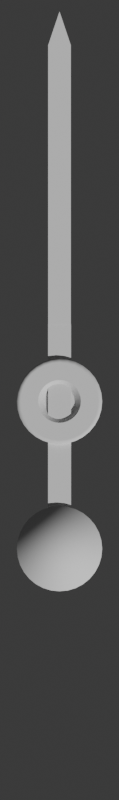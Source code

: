 # Source: Clock-second.blend  (saved by Blender 5.0.118; exported with 4.5.12 LTS)
import bpy
from mathutils import Matrix  # noqa: F401  (used for matrix-valued properties, if any)

bpy.ops.wm.read_factory_settings(use_empty=True)
scene = bpy.context.scene
scene.name = 'Scene'

# ---- collections
col_render = bpy.data.collections.new('Render'); scene.collection.children.link(col_render)
col_second = bpy.data.collections.new('Second'); col_render.children.link(col_second)
col_windowlights = bpy.data.collections.new('WindowLights')  # instanced only; not linked into the scene
col_fullillumination = bpy.data.collections.new('FullIllumination')  # instanced only; not linked into the scene

# ---- materials (node trees are filled in below, after node groups)
mat_blackplastic = bpy.data.materials.new('BlackPlastic')
mat_gaugetext = bpy.data.materials.new('GaugeText')

# ---- material node trees

# ---- world
world_world = bpy.data.worlds.new('World'); scene.world = world_world
world_world.use_nodes = True; world_world.node_tree.nodes.clear()
_N = world_world.node_tree.nodes; _L = world_world.node_tree.links
n0 = _N.new('ShaderNodeOutputWorld'); n0.name = 'World Output'; n0.location = (300, 300)
n1 = _N.new('ShaderNodeBackground'); n1.name = 'Background'; n1.location = (10, 300)
n1.inputs[0].default_value = (0.05088, 0.05088, 0.05088, 1.0)
_L.new(n1.outputs[0], n0.inputs[0])
n0.is_active_output = True
world_world.color = (0.05088, 0.05088, 0.05088)
world_world.sun_shadow_jitter_overblur = 0.0

# ---- cameras
cam_camera = bpy.data.cameras.new('Camera')
cam_camera.type = 'ORTHO'
cam_camera.clip_end = 100.0
cam_camera.ortho_scale = 0.034

# ---- meshes
me_plane = bpy.data.meshes.new('Plane')
me_plane.from_pydata([(-0.3048, -0.3048, 0.0), (0.3048, -0.3048, 0.0), (-0.3048, 0.3048, 0.0), (0.3048, 0.3048, 0.0)], [], [(0, 1, 3, 2)])
_uv = me_plane.uv_layers.new(name='UVMap')
_uv.uv.foreach_set('vector', [0.0, 0.0, 1.0, 0.0, 1.0, 1.0, 0.0, 1.0])
me_plane.update()
me_plane_013 = bpy.data.meshes.new('Plane.013')
me_plane_013.from_pydata([(-1.788e-07, 0.005121, 0.002043), (-1.788e-07, -0.0001925, -0.004391), (-0.001044, 0.005224, 0.002043), (-0.002081, 1.24e-05, -0.004391), (-0.002048, 0.005529, 0.002043), (-0.004082, 0.0006193, -0.004391), (-0.002973, 0.006023, 0.002043), (-0.005925, 0.001605, -0.004391), (-0.003784, 0.006689, 0.002043), (-0.007542, 0.002931, -0.004391), (-0.00445, 0.0075, 0.002043), (-0.008868, 0.004547, -0.004391), (-0.004944, 0.008425, 0.002043), (-0.009854, 0.006391, -0.004391), (-0.005249, 0.009429, 0.002043), (-0.01046, 0.008392, -0.004391), (-0.005352, 0.01047, 0.002043), (-0.01067, 0.01047, -0.004391), (-0.005249, 0.01152, 0.002043), (-0.01046, 0.01255, -0.004391), (-0.004944, 0.01252, 0.002043), (-0.009854, 0.01455, -0.004391), (-0.00445, 0.01345, 0.002043), (-0.008868, 0.0164, -0.004391), (-0.003784, 0.01426, 0.002043), (-0.007542, 0.01801, -0.004391), (-0.002973, 0.01492, 0.002043), (-0.005925, 0.01934, -0.004391), (-0.002048, 0.01542, 0.002043), (-0.004082, 0.02033, -0.004391), (-0.001044, 0.01572, 0.002043), (-0.002081, 0.02093, -0.004391), (-1.788e-07, 0.01582, 0.002043), (-1.788e-07, 0.02114, -0.004391), (0.001044, 0.01572, 0.002043), (0.002081, 0.02093, -0.004391), (0.002048, 0.01542, 0.002043), (0.004081, 0.02033, -0.004391), (0.002973, 0.01492, 0.002043), (0.005925, 0.01934, -0.004391), (0.003784, 0.01426, 0.002043), (0.007541, 0.01801, -0.004391), (0.004449, 0.01345, 0.002043), (0.008868, 0.0164, -0.004391), (0.004944, 0.01252, 0.002043), (0.009853, 0.01455, -0.004391), (0.005248, 0.01152, 0.002043), (0.01046, 0.01255, -0.004391), (0.005351, 0.01047, 0.002043), (0.01067, 0.01047, -0.004391), (0.005248, 0.009429, 0.002043), (0.01046, 0.008392, -0.004391), (0.004944, 0.008425, 0.002043), (0.009853, 0.006391, -0.004391), (0.004449, 0.0075, 0.002043), (0.008868, 0.004547, -0.004391), (0.003784, 0.006689, 0.002043), (0.007541, 0.002931, -0.004391), (0.002973, 0.006023, 0.002043), (0.005925, 0.001605, -0.004391), (0.002048, 0.005529, 0.002043), (0.004081, 0.0006193, -0.004391), (0.001044, 0.005224, 0.002043), (0.002081, 1.24e-05, -0.004391), (-1.788e-07, -0.037, 0.002043), (-1.788e-07, -0.037, -0.004391), (-0.002081, -0.0368, 0.002043), (-0.002081, -0.0368, -0.004391), (-0.004082, -0.03619, 0.002043), (-0.004082, -0.03619, -0.004391), (-0.005925, -0.03521, 0.002043), (-0.005925, -0.03521, -0.004391), (-0.007542, -0.03388, 0.002043), (-0.007542, -0.03388, -0.004391), (-0.008868, -0.03226, 0.002043), (-0.008868, -0.03226, -0.004391), (-0.009854, -0.03042, 0.002043), (-0.009854, -0.03042, -0.004391), (-0.01046, -0.02842, 0.002043), (-0.01046, -0.02842, -0.004391), (-0.01067, -0.02634, 0.002043), (-0.01067, -0.02634, -0.004391), (-0.01046, -0.02426, 0.002043), (-0.01046, -0.02426, -0.004391), (-0.009854, -0.02226, 0.002043), (-0.009854, -0.02226, -0.004391), (-0.008868, -0.02041, 0.002043), (-0.008868, -0.02041, -0.004391), (-0.007542, -0.0188, 0.002043), (-0.007542, -0.0188, -0.004391), (-0.005925, -0.01747, 0.002043), (-0.005925, -0.01747, -0.004391), (-0.004082, -0.01648, 0.002043), (-0.004082, -0.01648, -0.004391), (-0.002081, -0.01588, 0.002043), (-0.002081, -0.01588, -0.004391), (-1.788e-07, -0.01567, 0.002043), (-1.788e-07, -0.01567, -0.004391), (0.002081, -0.01588, 0.002043), (0.002081, -0.01588, -0.004391), (0.004081, -0.01648, 0.002043), (0.004081, -0.01648, -0.004391), (0.005925, -0.01747, 0.002043), (0.005925, -0.01747, -0.004391), (0.007541, -0.0188, 0.002043), (0.007541, -0.0188, -0.004391), (0.008868, -0.02041, 0.002043), (0.008868, -0.02041, -0.004391), (0.009853, -0.02226, 0.002043), (0.009853, -0.02226, -0.004391), (0.01046, -0.02426, 0.002043), (0.01046, -0.02426, -0.004391), (0.01067, -0.02634, 0.002043), (0.01067, -0.02634, -0.004391), (0.01046, -0.02842, 0.002043), (0.01046, -0.02842, -0.004391), (0.009853, -0.03042, 0.002043), (0.009853, -0.03042, -0.004391), (0.008868, -0.03226, 0.002043), (0.008868, -0.03226, -0.004391), (0.007541, -0.03388, 0.002043), (0.007541, -0.03388, -0.004391), (0.005925, -0.03521, 0.002043), (0.005925, -0.03521, -0.004391), (0.004081, -0.03619, 0.002043), (0.004081, -0.03619, -0.004391), (0.002081, -0.0368, 0.002043), (0.002081, -0.0368, -0.004391), (-0.002861, 0.02975, 0.0011), (0.002889, 0.02975, 0.0011), (-0.002861, -0.02477, 0.0011), (0.002889, -0.02477, 0.0011), (-1.788e-07, -0.0001925, 0.002043), (-0.002081, 1.24e-05, 0.002043), (-0.004082, 0.0006193, 0.002043), (-0.005925, 0.001605, 0.002043), (-0.007542, 0.002931, 0.002043), (-0.008868, 0.004547, 0.002043), (-0.009854, 0.006391, 0.002043), (-0.01046, 0.008392, 0.002043), (-0.01067, 0.01047, 0.002043), (-0.01046, 0.01255, 0.002043), (-0.009854, 0.01455, 0.002043), (-0.008868, 0.0164, 0.002043), (-0.007542, 0.01801, 0.002043), (-0.005925, 0.01934, 0.002043), (-0.004082, 0.02033, 0.002043), (-0.002081, 0.02093, 0.002043), (-1.788e-07, 0.02114, 0.002043), (0.002081, 0.02093, 0.002043), (0.004081, 0.02033, 0.002043), (0.005925, 0.01934, 0.002043), (0.007541, 0.01801, 0.002043), (0.008868, 0.0164, 0.002043), (0.009853, 0.01455, 0.002043), (0.01046, 0.01255, 0.002043), (0.01067, 0.01047, 0.002043), (0.01046, 0.008392, 0.002043), (0.009853, 0.006391, 0.002043), (0.008868, 0.004547, 0.002043), (0.007541, 0.002931, 0.002043), (0.005925, 0.001605, 0.002043), (0.004081, 0.0006193, 0.002043), (0.002081, 1.24e-05, 0.002043), (-1.788e-07, 0.0007662, 0.002043), (-0.001894, 0.0009527, 0.002043), (-0.003715, 0.001505, 0.002043), (-0.005393, 0.002402, 0.002043), (-0.006864, 0.003609, 0.002043), (-0.008071, 0.00508, 0.002043), (-0.008968, 0.006758, 0.002043), (-0.00952, 0.008579, 0.002043), (-0.009707, 0.01047, 0.002043), (-0.00952, 0.01237, 0.002043), (-0.008968, 0.01419, 0.002043), (-0.008071, 0.01587, 0.002043), (-0.006864, 0.01734, 0.002043), (-0.005393, 0.01854, 0.002043), (-0.003715, 0.01944, 0.002043), (-0.001894, 0.01999, 0.002043), (-1.788e-07, 0.02018, 0.002043), (0.001893, 0.01999, 0.002043), (0.003714, 0.01944, 0.002043), (0.005392, 0.01854, 0.002043), (0.006863, 0.01734, 0.002043), (0.008071, 0.01587, 0.002043), (0.008968, 0.01419, 0.002043), (0.00952, 0.01237, 0.002043), (0.009706, 0.01047, 0.002043), (0.00952, 0.008579, 0.002043), (0.008968, 0.006758, 0.002043), (0.00807, 0.00508, 0.002043), (0.006863, 0.003609, 0.002043), (0.005392, 0.002402, 0.002043), (0.003714, 0.001505, 0.002043), (0.001893, 0.0009527, 0.002043), (-1.49e-07, 0.006693, 0.0004754), (-0.0007376, 0.006765, 0.0004754), (-0.001447, 0.00698, 0.0004754), (-0.0021, 0.00733, 0.0004754), (-0.002673, 0.0078, 0.0004754), (-0.003143, 0.008373, 0.0004754), (-0.003493, 0.009026, 0.0004754), (-0.003708, 0.009735, 0.0004754), (-0.00378, 0.01047, 0.0004754), (-0.003708, 0.01121, 0.0004754), (-0.003493, 0.01192, 0.0004754), (-0.003143, 0.01257, 0.0004754), (-0.002673, 0.01315, 0.0004754), (-0.0021, 0.01362, 0.0004754), (-0.001447, 0.01397, 0.0004754), (-0.0007376, 0.01418, 0.0004754), (-1.49e-07, 0.01425, 0.0004754), (0.0007373, 0.01418, 0.0004754), (0.001446, 0.01397, 0.0004754), (0.0021, 0.01362, 0.0004754), (0.002673, 0.01315, 0.0004754), (0.003143, 0.01257, 0.0004754), (0.003492, 0.01192, 0.0004754), (0.003707, 0.01121, 0.0004754), (0.00378, 0.01047, 0.0004754), (0.003707, 0.009735, 0.0004754), (0.003492, 0.009026, 0.0004754), (0.003143, 0.008373, 0.0004754), (0.002673, 0.0078, 0.0004754), (0.0021, 0.00733, 0.0004754), (0.001446, 0.00698, 0.0004754), (0.0007373, 0.006765, 0.0004754)], [], [(132, 1, 3, 133), (133, 3, 5, 134), (134, 5, 7, 135), (135, 7, 9, 136), (136, 9, 11, 137), (137, 11, 13, 138), (138, 13, 15, 139), (139, 15, 17, 140), (140, 17, 19, 141), (141, 19, 21, 142), (142, 21, 23, 143), (143, 23, 25, 144), (144, 25, 27, 145), (145, 27, 29, 146), (146, 29, 31, 147), (147, 31, 33, 148), (148, 33, 35, 149), (149, 35, 37, 150), (150, 37, 39, 151), (151, 39, 41, 152), (152, 41, 43, 153), (153, 43, 45, 154), (154, 45, 47, 155), (155, 47, 49, 156), (156, 49, 51, 157), (157, 51, 53, 158), (158, 53, 55, 159), (159, 55, 57, 160), (160, 57, 59, 161), (161, 59, 61, 162), (3, 1, 63, 61, 59, 57, 55, 53, 51, 49, 47, 45, 43, 41, 39, 37, 35, 33, 31, 29, 27, 25, 23, 21, 19, 17, 15, 13, 11, 9, 7, 5), (162, 61, 63, 163), (163, 63, 1, 132), (32, 34, 213, 212), (64, 65, 67, 66), (66, 67, 69, 68), (68, 69, 71, 70), (70, 71, 73, 72), (72, 73, 75, 74), (74, 75, 77, 76), (76, 77, 79, 78), (78, 79, 81, 80), (80, 81, 83, 82), (82, 83, 85, 84), (84, 85, 87, 86), (86, 87, 89, 88), (88, 89, 91, 90), (90, 91, 93, 92), (92, 93, 95, 94), (94, 95, 97, 96), (96, 97, 99, 98), (98, 99, 101, 100), (100, 101, 103, 102), (102, 103, 105, 104), (104, 105, 107, 106), (106, 107, 109, 108), (108, 109, 111, 110), (110, 111, 113, 112), (112, 113, 115, 114), (114, 115, 117, 116), (116, 117, 119, 118), (118, 119, 121, 120), (120, 121, 123, 122), (122, 123, 125, 124), (67, 65, 127, 125, 123, 121, 119, 117, 115, 113, 111, 109, 107, 105, 103, 101, 99, 97, 95, 93, 91, 89, 87, 85, 83, 81, 79, 77, 75, 73, 71, 69), (124, 125, 127, 126), (126, 127, 65, 64), (64, 66, 68, 70, 72, 74, 76, 78, 80, 82, 84, 86, 88, 90, 92, 94, 96, 98, 100, 102, 104, 106, 108, 110, 112, 114, 116, 118, 120, 122, 124, 126), (129, 128, 130, 131), (165, 164, 132, 133), (166, 165, 133, 134), (167, 166, 134, 135), (168, 167, 135, 136), (169, 168, 136, 137), (170, 169, 137, 138), (171, 170, 138, 139), (172, 171, 139, 140), (173, 172, 140, 141), (174, 173, 141, 142), (175, 174, 142, 143), (176, 175, 143, 144), (177, 176, 144, 145), (178, 177, 145, 146), (179, 178, 146, 147), (180, 179, 147, 148), (181, 180, 148, 149), (182, 181, 149, 150), (183, 182, 150, 151), (184, 183, 151, 152), (185, 184, 152, 153), (186, 185, 153, 154), (187, 186, 154, 155), (188, 187, 155, 156), (189, 188, 156, 157), (190, 189, 157, 158), (191, 190, 158, 159), (192, 191, 159, 160), (193, 192, 160, 161), (194, 193, 161, 162), (195, 194, 162, 163), (164, 195, 163, 132), (2, 0, 164, 165), (4, 2, 165, 166), (6, 4, 166, 167), (8, 6, 167, 168), (10, 8, 168, 169), (12, 10, 169, 170), (14, 12, 170, 171), (16, 14, 171, 172), (18, 16, 172, 173), (20, 18, 173, 174), (22, 20, 174, 175), (24, 22, 175, 176), (26, 24, 176, 177), (28, 26, 177, 178), (30, 28, 178, 179), (32, 30, 179, 180), (34, 32, 180, 181), (36, 34, 181, 182), (38, 36, 182, 183), (40, 38, 183, 184), (42, 40, 184, 185), (44, 42, 185, 186), (46, 44, 186, 187), (48, 46, 187, 188), (50, 48, 188, 189), (52, 50, 189, 190), (54, 52, 190, 191), (56, 54, 191, 192), (58, 56, 192, 193), (60, 58, 193, 194), (62, 60, 194, 195), (0, 62, 195, 164), (196, 197, 198, 199, 200, 201, 202, 203, 204, 205, 206, 207, 208, 209, 210, 211, 212, 213, 214, 215, 216, 217, 218, 219, 220, 221, 222, 223, 224, 225, 226, 227), (6, 8, 200, 199), (60, 62, 227, 226), (34, 36, 214, 213), (8, 10, 201, 200), (62, 0, 196, 227), (36, 38, 215, 214), (10, 12, 202, 201), (38, 40, 216, 215), (12, 14, 203, 202), (40, 42, 217, 216), (14, 16, 204, 203), (42, 44, 218, 217), (16, 18, 205, 204), (44, 46, 219, 218), (18, 20, 206, 205), (46, 48, 220, 219), (20, 22, 207, 206), (48, 50, 221, 220), (22, 24, 208, 207), (50, 52, 222, 221), (24, 26, 209, 208), (52, 54, 223, 222), (26, 28, 210, 209), (0, 2, 197, 196), (54, 56, 224, 223), (28, 30, 211, 210), (2, 4, 198, 197), (56, 58, 225, 224), (30, 32, 212, 211), (4, 6, 199, 198), (58, 60, 226, 225)])
me_plane_013.polygons.foreach_set('use_smooth', [1, 1, 1, 1, 1, 1, 1, 1, 1, 1, 1, 1, 1, 1, 1, 1, 1, 1, 1, 1, 1, 1, 1, 1, 1, 1, 1, 1, 1, 1, 1, 1, 1, 1, 1, 1, 1, 1, 1, 1, 1, 1, 1, 1, 1, 1, 1, 1, 1, 1, 1, 1, 1, 1, 1, 1, 1, 1, 1, 1, 1, 1, 1, 1, 1, 1, 1, 1, 0, 1, 1, 1, 1, 1, 1, 1, 1, 1, 1, 1, 1, 1, 1, 1, 1, 1, 1, 1, 1, 1, 1, 1, 1, 1, 1, 1, 1, 1, 1, 1, 1, 1, 1, 1, 1, 1, 1, 1, 1, 1, 1, 1, 1, 1, 1, 1, 1, 1, 1, 1, 1, 1, 1, 1, 1, 1, 1, 1, 1, 1, 1, 1, 1, 1, 1, 1, 1, 1, 1, 1, 1, 1, 1, 1, 1, 1, 1, 1, 1, 1, 1, 1, 1, 1, 1, 1, 1, 1, 1, 1, 1, 1, 1, 1, 1])
_k = set([(0, 2), (0, 62), (2, 4), (4, 6), (6, 8), (8, 10), (10, 12), (12, 14), (14, 16), (16, 18), (18, 20), (20, 22), (22, 24), (24, 26), (26, 28), (28, 30), (30, 32), (32, 34), (34, 36), (36, 38), (38, 40), (40, 42), (42, 44), (44, 46), (46, 48), (48, 50), (50, 52), (52, 54), (54, 56), (56, 58), (58, 60), (60, 62), (196, 197), (196, 227), (197, 198), (198, 199), (199, 200), (200, 201), (201, 202), (202, 203), (203, 204), (204, 205), (205, 206), (206, 207), (207, 208), (208, 209), (209, 210), (210, 211), (211, 212), (212, 213), (213, 214), (214, 215), (215, 216), (216, 217), (217, 218), (218, 219), (219, 220), (220, 221), (221, 222), (222, 223), (223, 224), (224, 225), (225, 226), (226, 227)])
me_plane_013.attributes.new('sharp_edge', 'BOOLEAN', 'EDGE').data.foreach_set('value', [ (min(e.vertices), max(e.vertices)) in _k for e in me_plane_013.edges])
_uv = me_plane_013.uv_layers.new(name='UVMap')
_uv.uv.foreach_set('vector', [1.0, 0.5, 1.0, 1.0, 0.9688, 1.0, 0.9688, 0.5, 0.9688, 0.5, 0.9688, 1.0, 0.9375, 1.0, 0.9375, 0.5, 0.9375, 0.5, 0.9375, 1.0, 0.9062, 1.0, 0.9062, 0.5, 0.9062, 0.5, 0.9062, 1.0, 0.875, 1.0, 0.875, 0.5, 0.875, 0.5, 0.875, 1.0, 0.8438, 1.0, 0.8438, 0.5, 0.8438, 0.5, 0.8438, 1.0, 0.8125, 1.0, 0.8125, 0.5, 0.8125, 0.5, 0.8125, 1.0, 0.7812, 1.0, 0.7812, 0.5, 0.7812, 0.5, 0.7812, 1.0, 0.75, 1.0, 0.75, 0.5, 0.75, 0.5, 0.75, 1.0, 0.7188, 1.0, 0.7188, 0.5, 0.7188, 0.5, 0.7188, 1.0, 0.6875, 1.0, 0.6875, 0.5, 0.6875, 0.5, 0.6875, 1.0, 0.6562, 1.0, 0.6562, 0.5, 0.6562, 0.5, 0.6562, 1.0, 0.625, 1.0, 0.625, 0.5, 0.625, 0.5, 0.625, 1.0, 0.5938, 1.0, 0.5938, 0.5, 0.5938, 0.5, 0.5938, 1.0, 0.5625, 1.0, 0.5625, 0.5, 0.5625, 0.5, 0.5625, 1.0, 0.5312, 1.0, 0.5312, 0.5, 0.5312, 0.5, 0.5312, 1.0, 0.5, 1.0, 0.5, 0.5, 0.5, 0.5, 0.5, 1.0, 0.4688, 1.0, 0.4688, 0.5, 0.4688, 0.5, 0.4688, 1.0, 0.4375, 1.0, 0.4375, 0.5, 0.4375, 0.5, 0.4375, 1.0, 0.4062, 1.0, 0.4062, 0.5, 0.4062, 0.5, 0.4062, 1.0, 0.375, 1.0, 0.375, 0.5, 0.375, 0.5, 0.375, 1.0, 0.3438, 1.0, 0.3438, 0.5, 0.3438, 0.5, 0.3438, 1.0, 0.3125, 1.0, 0.3125, 0.5, 0.3125, 0.5, 0.3125, 1.0, 0.2812, 1.0, 0.2812, 0.5, 0.2812, 0.5, 0.2812, 1.0, 0.25, 1.0, 0.25, 0.5, 0.25, 0.5, 0.25, 1.0, 0.2188, 1.0, 0.2188, 0.5, 0.2188, 0.5, 0.2188, 1.0, 0.1875, 1.0, 0.1875, 0.5, 0.1875, 0.5, 0.1875, 1.0, 0.1562, 1.0, 0.1562, 0.5, 0.1562, 0.5, 0.1562, 1.0, 0.125, 1.0, 0.125, 0.5, 0.125, 0.5, 0.125, 1.0, 0.09375, 1.0, 0.09375, 0.5, 0.09375, 0.5, 0.09375, 1.0, 0.0625, 1.0, 0.0625, 0.5, 0.2968, 0.4854, 0.25, 0.49, 0.2032, 0.4854, 0.1582, 0.4717, 0.1167, 0.4496, 0.08029, 0.4197, 0.05045, 0.3833, 0.02827, 0.3418, 0.01461, 0.2968, 0.01, 0.25, 0.01461, 0.2032, 0.02827, 0.1582, 0.05045, 0.1167, 0.08029, 0.08029, 0.1167, 0.05045, 0.1582, 0.02827, 0.2032, 0.01461, 0.25, 0.01, 0.2968, 0.01461, 0.3418, 0.02827, 0.3833, 0.05045, 0.4197, 0.08029, 0.4496, 0.1167, 0.4717, 0.1582, 0.4854, 0.2032, 0.49, 0.25, 0.4854, 0.2968, 0.4717, 0.3418, 0.4496, 0.3833, 0.4197, 0.4197, 0.3833, 0.4496, 0.3418, 0.4717, 0.0625, 0.5, 0.0625, 1.0, 0.03125, 1.0, 0.03125, 0.5, 0.03125, 0.5, 0.03125, 1.0, 0.0, 1.0, 0.0, 0.5, 0.75, 0.1296, 0.7265, 0.1319, 0.7265, 0.1319, 0.75, 0.1296, 1.0, 0.5, 1.0, 1.0, 0.9688, 1.0, 0.9688, 0.5, 0.9688, 0.5, 0.9688, 1.0, 0.9375, 1.0, 0.9375, 0.5, 0.9375, 0.5, 0.9375, 1.0, 0.9062, 1.0, 0.9062, 0.5, 0.9062, 0.5, 0.9062, 1.0, 0.875, 1.0, 0.875, 0.5, 0.875, 0.5, 0.875, 1.0, 0.8438, 1.0, 0.8438, 0.5, 0.8438, 0.5, 0.8438, 1.0, 0.8125, 1.0, 0.8125, 0.5, 0.8125, 0.5, 0.8125, 1.0, 0.7812, 1.0, 0.7812, 0.5, 0.7812, 0.5, 0.7812, 1.0, 0.75, 1.0, 0.75, 0.5, 0.75, 0.5, 0.75, 1.0, 0.7188, 1.0, 0.7188, 0.5, 0.7188, 0.5, 0.7188, 1.0, 0.6875, 1.0, 0.6875, 0.5, 0.6875, 0.5, 0.6875, 1.0, 0.6562, 1.0, 0.6562, 0.5, 0.6562, 0.5, 0.6562, 1.0, 0.625, 1.0, 0.625, 0.5, 0.625, 0.5, 0.625, 1.0, 0.5938, 1.0, 0.5938, 0.5, 0.5938, 0.5, 0.5938, 1.0, 0.5625, 1.0, 0.5625, 0.5, 0.5625, 0.5, 0.5625, 1.0, 0.5312, 1.0, 0.5312, 0.5, 0.5312, 0.5, 0.5312, 1.0, 0.5, 1.0, 0.5, 0.5, 0.5, 0.5, 0.5, 1.0, 0.4688, 1.0, 0.4688, 0.5, 0.4688, 0.5, 0.4688, 1.0, 0.4375, 1.0, 0.4375, 0.5, 0.4375, 0.5, 0.4375, 1.0, 0.4062, 1.0, 0.4062, 0.5, 0.4062, 0.5, 0.4062, 1.0, 0.375, 1.0, 0.375, 0.5, 0.375, 0.5, 0.375, 1.0, 0.3438, 1.0, 0.3438, 0.5, 0.3438, 0.5, 0.3438, 1.0, 0.3125, 1.0, 0.3125, 0.5, 0.3125, 0.5, 0.3125, 1.0, 0.2812, 1.0, 0.2812, 0.5, 0.2812, 0.5, 0.2812, 1.0, 0.25, 1.0, 0.25, 0.5, 0.25, 0.5, 0.25, 1.0, 0.2188, 1.0, 0.2188, 0.5, 0.2188, 0.5, 0.2188, 1.0, 0.1875, 1.0, 0.1875, 0.5, 0.1875, 0.5, 0.1875, 1.0, 0.1562, 1.0, 0.1562, 0.5, 0.1562, 0.5, 0.1562, 1.0, 0.125, 1.0, 0.125, 0.5, 0.125, 0.5, 0.125, 1.0, 0.09375, 1.0, 0.09375, 0.5, 0.09375, 0.5, 0.09375, 1.0, 0.0625, 1.0, 0.0625, 0.5, 0.2968, 0.4854, 0.25, 0.49, 0.2032, 0.4854, 0.1582, 0.4717, 0.1167, 0.4496, 0.08029, 0.4197, 0.05045, 0.3833, 0.02827, 0.3418, 0.01461, 0.2968, 0.01, 0.25, 0.01461, 0.2032, 0.02827, 0.1582, 0.05045, 0.1167, 0.08029, 0.08029, 0.1167, 0.05045, 0.1582, 0.02827, 0.2032, 0.01461, 0.25, 0.01, 0.2968, 0.01461, 0.3418, 0.02827, 0.3833, 0.05045, 0.4197, 0.08029, 0.4496, 0.1167, 0.4717, 0.1582, 0.4854, 0.2032, 0.49, 0.25, 0.4854, 0.2968, 0.4717, 0.3418, 0.4496, 0.3833, 0.4197, 0.4197, 0.3833, 0.4496, 0.3418, 0.4717, 0.0625, 0.5, 0.0625, 1.0, 0.03125, 1.0, 0.03125, 0.5, 0.03125, 0.5, 0.03125, 1.0, 0.0, 1.0, 0.0, 0.5, 0.75, 0.49, 0.7968, 0.4854, 0.8418, 0.4717, 0.8833, 0.4496, 0.9197, 0.4197, 0.9496, 0.3833, 0.9717, 0.3418, 0.9854, 0.2968, 0.99, 0.25, 0.9854, 0.2032, 0.9717, 0.1582, 0.9496, 0.1167, 0.9197, 0.08029, 0.8833, 0.05045, 0.8418, 0.02827, 0.7968, 0.01461, 0.75, 0.01, 0.7032, 0.01461, 0.6582, 0.02827, 0.6167, 0.05045, 0.5803, 0.08029, 0.5504, 0.1167, 0.5283, 0.1582, 0.5146, 0.2032, 0.51, 0.25, 0.5146, 0.2968, 0.5283, 0.3418, 0.5504, 0.3833, 0.5803, 0.4197, 0.6167, 0.4496, 0.6582, 0.4717, 0.7032, 0.4854, 1.0, 0.0, 0.0, 0.0, 0.0, 0.0, 1.0, 0.0, 0.7926, 0.4642, 0.75, 0.4684, 0.75, 0.49, 0.7968, 0.4854, 0.8336, 0.4518, 0.7926, 0.4642, 0.7968, 0.4854, 0.8418, 0.4717, 0.8714, 0.4316, 0.8336, 0.4518, 0.8418, 0.4717, 0.8833, 0.4496, 0.9044, 0.4044, 0.8714, 0.4316, 0.8833, 0.4496, 0.9197, 0.4197, 0.9316, 0.3714, 0.9044, 0.4044, 0.9197, 0.4197, 0.9496, 0.3833, 0.9518, 0.3336, 0.9316, 0.3714, 0.9496, 0.3833, 0.9717, 0.3418, 0.9642, 0.2926, 0.9518, 0.3336, 0.9717, 0.3418, 0.9854, 0.2968, 0.9684, 0.25, 0.9642, 0.2926, 0.9854, 0.2968, 0.99, 0.25, 0.9642, 0.2074, 0.9684, 0.25, 0.99, 0.25, 0.9854, 0.2032, 0.9518, 0.1664, 0.9642, 0.2074, 0.9854, 0.2032, 0.9717, 0.1582, 0.9316, 0.1286, 0.9518, 0.1664, 0.9717, 0.1582, 0.9496, 0.1167, 0.9044, 0.09555, 0.9316, 0.1286, 0.9496, 0.1167, 0.9197, 0.08029, 0.8714, 0.06839, 0.9044, 0.09555, 0.9197, 0.08029, 0.8833, 0.05045, 0.8336, 0.0482, 0.8714, 0.06839, 0.8833, 0.05045, 0.8418, 0.02827, 0.7926, 0.03577, 0.8336, 0.0482, 0.8418, 0.02827, 0.7968, 0.01461, 0.75, 0.03157, 0.7926, 0.03577, 0.7968, 0.01461, 0.75, 0.01, 0.7074, 0.03577, 0.75, 0.03157, 0.75, 0.01, 0.7032, 0.01461, 0.6664, 0.0482, 0.7074, 0.03577, 0.7032, 0.01461, 0.6582, 0.02827, 0.6286, 0.06839, 0.6664, 0.0482, 0.6582, 0.02827, 0.6167, 0.05045, 0.5956, 0.09555, 0.6286, 0.06839, 0.6167, 0.05045, 0.5803, 0.08029, 0.5684, 0.1286, 0.5956, 0.09555, 0.5803, 0.08029, 0.5504, 0.1167, 0.5482, 0.1664, 0.5684, 0.1286, 0.5504, 0.1167, 0.5283, 0.1582, 0.5358, 0.2074, 0.5482, 0.1664, 0.5283, 0.1582, 0.5146, 0.2032, 0.5316, 0.25, 0.5358, 0.2074, 0.5146, 0.2032, 0.51, 0.25, 0.5358, 0.2926, 0.5316, 0.25, 0.51, 0.25, 0.5146, 0.2968, 0.5482, 0.3336, 0.5358, 0.2926, 0.5146, 0.2968, 0.5283, 0.3418, 0.5684, 0.3714, 0.5482, 0.3336, 0.5283, 0.3418, 0.5504, 0.3833, 0.5956, 0.4045, 0.5684, 0.3714, 0.5504, 0.3833, 0.5803, 0.4197, 0.6286, 0.4316, 0.5956, 0.4045, 0.5803, 0.4197, 0.6167, 0.4496, 0.6664, 0.4518, 0.6286, 0.4316, 0.6167, 0.4496, 0.6582, 0.4717, 0.7074, 0.4642, 0.6664, 0.4518, 0.6582, 0.4717, 0.7032, 0.4854, 0.75, 0.4684, 0.7074, 0.4642, 0.7032, 0.4854, 0.75, 0.49, 0.7735, 0.3681, 0.75, 0.3704, 0.75, 0.4684, 0.7926, 0.4642, 0.7961, 0.3613, 0.7735, 0.3681, 0.7926, 0.4642, 0.8336, 0.4518, 0.8169, 0.3501, 0.7961, 0.3613, 0.8336, 0.4518, 0.8714, 0.4316, 0.8352, 0.3351, 0.8169, 0.3501, 0.8714, 0.4316, 0.9044, 0.4044, 0.8501, 0.3169, 0.8352, 0.3351, 0.9044, 0.4044, 0.9316, 0.3714, 0.8613, 0.2961, 0.8501, 0.3169, 0.9316, 0.3714, 0.9518, 0.3336, 0.8681, 0.2735, 0.8613, 0.2961, 0.9518, 0.3336, 0.9642, 0.2926, 0.8704, 0.25, 0.8681, 0.2735, 0.9642, 0.2926, 0.9684, 0.25, 0.8681, 0.2265, 0.8704, 0.25, 0.9684, 0.25, 0.9642, 0.2074, 0.8613, 0.2039, 0.8681, 0.2265, 0.9642, 0.2074, 0.9518, 0.1664, 0.8501, 0.1831, 0.8613, 0.2039, 0.9518, 0.1664, 0.9316, 0.1286, 0.8351, 0.1648, 0.8501, 0.1831, 0.9316, 0.1286, 0.9044, 0.09555, 0.8169, 0.1499, 0.8351, 0.1648, 0.9044, 0.09555, 0.8714, 0.06839, 0.7961, 0.1387, 0.8169, 0.1499, 0.8714, 0.06839, 0.8336, 0.0482, 0.7735, 0.1319, 0.7961, 0.1387, 0.8336, 0.0482, 0.7926, 0.03577, 0.75, 0.1296, 0.7735, 0.1319, 0.7926, 0.03577, 0.75, 0.03157, 0.7265, 0.1319, 0.75, 0.1296, 0.75, 0.03157, 0.7074, 0.03577, 0.7039, 0.1387, 0.7265, 0.1319, 0.7074, 0.03577, 0.6664, 0.0482, 0.6831, 0.1499, 0.7039, 0.1387, 0.6664, 0.0482, 0.6286, 0.06839, 0.6648, 0.1648, 0.6831, 0.1499, 0.6286, 0.06839, 0.5956, 0.09555, 0.6499, 0.1831, 0.6648, 0.1648, 0.5956, 0.09555, 0.5684, 0.1286, 0.6387, 0.2039, 0.6499, 0.1831, 0.5684, 0.1286, 0.5482, 0.1664, 0.6319, 0.2265, 0.6387, 0.2039, 0.5482, 0.1664, 0.5358, 0.2074, 0.6296, 0.25, 0.6319, 0.2265, 0.5358, 0.2074, 0.5316, 0.25, 0.6319, 0.2735, 0.6296, 0.25, 0.5316, 0.25, 0.5358, 0.2926, 0.6387, 0.2961, 0.6319, 0.2735, 0.5358, 0.2926, 0.5482, 0.3336, 0.6499, 0.3169, 0.6387, 0.2961, 0.5482, 0.3336, 0.5684, 0.3714, 0.6648, 0.3352, 0.6499, 0.3169, 0.5684, 0.3714, 0.5956, 0.4045, 0.6831, 0.3501, 0.6648, 0.3352, 0.5956, 0.4045, 0.6286, 0.4316, 0.7039, 0.3613, 0.6831, 0.3501, 0.6286, 0.4316, 0.6664, 0.4518, 0.7265, 0.3681, 0.7039, 0.3613, 0.6664, 0.4518, 0.7074, 0.4642, 0.75, 0.3704, 0.7265, 0.3681, 0.7074, 0.4642, 0.75, 0.4684, 0.75, 0.3704, 0.7735, 0.3681, 0.7961, 0.3613, 0.8169, 0.3501, 0.8352, 0.3351, 0.8501, 0.3169, 0.8613, 0.2961, 0.8681, 0.2735, 0.8704, 0.25, 0.8681, 0.2265, 0.8613, 0.2039, 0.8501, 0.1831, 0.8351, 0.1648, 0.8169, 0.1499, 0.7961, 0.1387, 0.7735, 0.1319, 0.75, 0.1296, 0.7265, 0.1319, 0.7039, 0.1387, 0.6831, 0.1499, 0.6648, 0.1648, 0.6499, 0.1831, 0.6387, 0.2039, 0.6319, 0.2265, 0.6296, 0.25, 0.6319, 0.2735, 0.6387, 0.2961, 0.6499, 0.3169, 0.6648, 0.3352, 0.6831, 0.3501, 0.7039, 0.3613, 0.7265, 0.3681, 0.8169, 0.3501, 0.8352, 0.3351, 0.8352, 0.3351, 0.8169, 0.3501, 0.7039, 0.3613, 0.7265, 0.3681, 0.7265, 0.3681, 0.7039, 0.3613, 0.7265, 0.1319, 0.7039, 0.1387, 0.7039, 0.1387, 0.7265, 0.1319, 0.8352, 0.3351, 0.8501, 0.3169, 0.8501, 0.3169, 0.8352, 0.3351, 0.7265, 0.3681, 0.75, 0.3704, 0.75, 0.3704, 0.7265, 0.3681, 0.7039, 0.1387, 0.6831, 0.1499, 0.6831, 0.1499, 0.7039, 0.1387, 0.8501, 0.3169, 0.8613, 0.2961, 0.8613, 0.2961, 0.8501, 0.3169, 0.6831, 0.1499, 0.6648, 0.1648, 0.6648, 0.1648, 0.6831, 0.1499, 0.8613, 0.2961, 0.8681, 0.2735, 0.8681, 0.2735, 0.8613, 0.2961, 0.6648, 0.1648, 0.6499, 0.1831, 0.6499, 0.1831, 0.6648, 0.1648, 0.8681, 0.2735, 0.8704, 0.25, 0.8704, 0.25, 0.8681, 0.2735, 0.6499, 0.1831, 0.6387, 0.2039, 0.6387, 0.2039, 0.6499, 0.1831, 0.8704, 0.25, 0.8681, 0.2265, 0.8681, 0.2265, 0.8704, 0.25, 0.6387, 0.2039, 0.6319, 0.2265, 0.6319, 0.2265, 0.6387, 0.2039, 0.8681, 0.2265, 0.8613, 0.2039, 0.8613, 0.2039, 0.8681, 0.2265, 0.6319, 0.2265, 0.6296, 0.25, 0.6296, 0.25, 0.6319, 0.2265, 0.8613, 0.2039, 0.8501, 0.1831, 0.8501, 0.1831, 0.8613, 0.2039, 0.6296, 0.25, 0.6319, 0.2735, 0.6319, 0.2735, 0.6296, 0.25, 0.8501, 0.1831, 0.8351, 0.1648, 0.8351, 0.1648, 0.8501, 0.1831, 0.6319, 0.2735, 0.6387, 0.2961, 0.6387, 0.2961, 0.6319, 0.2735, 0.8351, 0.1648, 0.8169, 0.1499, 0.8169, 0.1499, 0.8351, 0.1648, 0.6387, 0.2961, 0.6499, 0.3169, 0.6499, 0.3169, 0.6387, 0.2961, 0.8169, 0.1499, 0.7961, 0.1387, 0.7961, 0.1387, 0.8169, 0.1499, 0.75, 0.3704, 0.7735, 0.3681, 0.7735, 0.3681, 0.75, 0.3704, 0.6499, 0.3169, 0.6648, 0.3352, 0.6648, 0.3352, 0.6499, 0.3169, 0.7961, 0.1387, 0.7735, 0.1319, 0.7735, 0.1319, 0.7961, 0.1387, 0.7735, 0.3681, 0.7961, 0.3613, 0.7961, 0.3613, 0.7735, 0.3681, 0.6648, 0.3352, 0.6831, 0.3501, 0.6831, 0.3501, 0.6648, 0.3352, 0.7735, 0.1319, 0.75, 0.1296, 0.75, 0.1296, 0.7735, 0.1319, 0.7961, 0.3613, 0.8169, 0.3501, 0.8169, 0.3501, 0.7961, 0.3613, 0.6831, 0.3501, 0.7039, 0.3613, 0.7039, 0.3613, 0.6831, 0.3501])
me_plane_013.materials.append(mat_blackplastic)
me_plane_013.update()
me_plane_026 = bpy.data.meshes.new('Plane.026')
me_plane_026.from_pydata([(-0.002875, -0.04965, 0.0), (0.002875, -0.04965, 0.0), (-0.002875, 0.02057, 0.0), (0.002875, 0.02057, 0.0), (0.0, 0.02908, 0.0), (0.0, 0.02908, 0.0)], [], [(0, 1, 3, 2), (2, 3, 5, 4)])
_uv = me_plane_026.uv_layers.new(name='UVMap')
_uv.uv.foreach_set('vector', [0.0, 0.0, 1.0, 0.0, 1.0, 0.0, 0.0, 0.0, 0.0, 0.0, 1.0, 0.0, 1.0, 0.0, 0.0, 0.0])
me_plane_026.materials.append(mat_gaugetext)
me_plane_026.update()

# ---- objects
ob_camera = bpy.data.objects.new('Camera', cam_camera)
ob_plane = bpy.data.objects.new('Plane', me_plane)
ob_windowlights = bpy.data.objects.new('WindowLights', None)
ob_fullillumination = bpy.data.objects.new('FullIllumination', None)
ob_clocksecondbasestock = bpy.data.objects.new('ClockSecondBaseStock', me_plane_013)
ob_clocksecondbasetip = bpy.data.objects.new('ClockSecondBaseTip', me_plane_026)

# ---- transforms, parenting, visibility, modifiers, constraints
ob_camera.location = (0.0, 0.0, 1.908)
ob_camera.lock_rotations_4d = False
ob_camera.empty_display_type = 'ARROWS'
ob_camera.color = (0.0, 0.0, 0.0, 0.0)
ob_camera.hide_render = True
ob_camera.display_type = 'WIRE'
ob_camera.lineart.crease_threshold = 0.0
ob_plane.location = (0.0, 0.0, 0.0)
ob_plane.scale = (0.008333, 0.05542, 0.05532)
ob_plane.hide_render = True
ob_windowlights.location = (0.0, 0.0, 0.0)
ob_windowlights.hide_render = True
ob_windowlights.instance_type = 'COLLECTION'
ob_fullillumination.location = (0.0, 0.0, 0.0)
ob_fullillumination.instance_type = 'COLLECTION'
ob_clocksecondbasestock.location = (0.0, -0.00184, 0.0003434)
ob_clocksecondbasestock.scale = (0.17, 0.17, 0.17)
ob_clocksecondbasetip.location = (0.0, 0.0116, 0.0005791)
ob_clocksecondbasetip.scale = (0.1679, 0.1689, 0.1689)
ob_windowlights.instance_collection = col_windowlights
ob_fullillumination.instance_collection = col_fullillumination

# ---- collection membership
scene.collection.objects.link(ob_camera)
scene.collection.objects.link(ob_plane)
col_render.objects.link(ob_windowlights)
col_render.objects.link(ob_fullillumination)
col_second.objects.link(ob_clocksecondbasestock)
col_second.objects.link(ob_clocksecondbasetip)

# ---- scene / render settings (as saved in the file)
scene.camera = ob_camera
scene.frame_start = 1; scene.frame_end = 250; scene.frame_set(4)
scene.render.engine = 'BLENDER_EEVEE_NEXT'
scene.render.resolution_x = 40
scene.render.resolution_y = 270
scene.render.film_transparent = True
scene.render.bake_bias = 0.0
scene.render.bake_samples = 0
scene.eevee.use_raytracing = True
bpy.context.view_layer.update()

# ---- added for rendering (the .blend has no usable light): sun
light_auto_sun = bpy.data.lights.new('AutoSun', 'SUN')
light_auto_sun.energy = 3.0
light_auto_sun.angle = 0.0523599
ob_auto_sun = bpy.data.objects.new('AutoSun', light_auto_sun)
scene.collection.objects.link(ob_auto_sun)
ob_auto_sun.rotation_euler = (0.872665, 0.174533, 0.523599)
bpy.context.view_layer.update()
